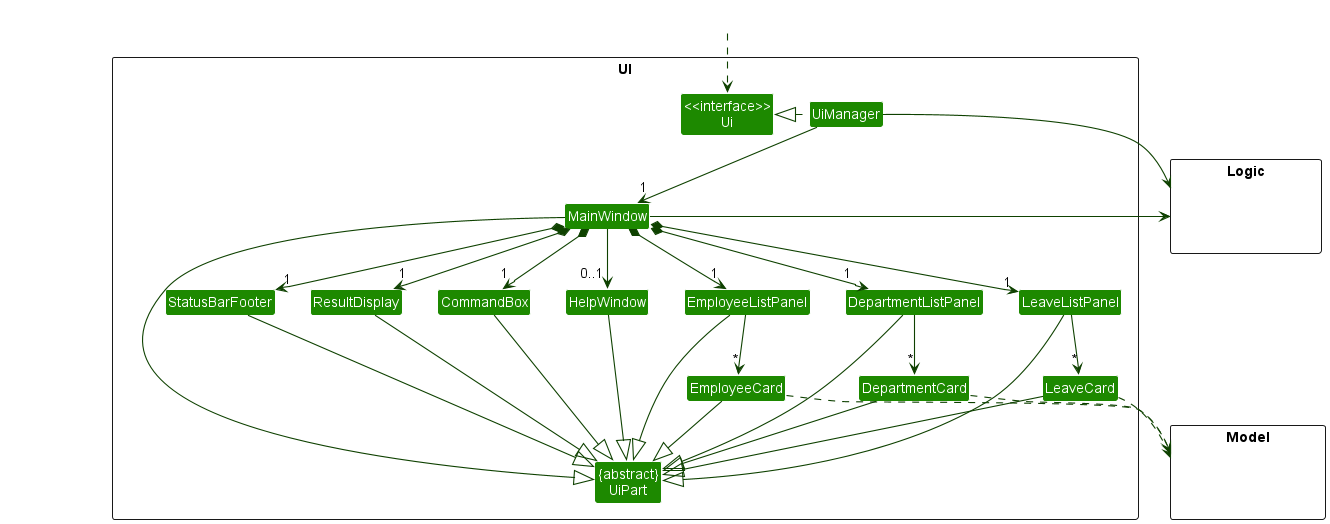

The diagram above was rendered by PlantUML. Its source (embedded in the PNG):
@startuml
!include style.puml
skinparam arrowThickness 1.1
skinparam arrowColor UI_COLOR_T4
skinparam classBackgroundColor UI_COLOR

package UI <<Rectangle>>{
Class "<<interface>>\nUi" as Ui
Class "{abstract}\nUiPart" as UiPart
Class UiManager
Class MainWindow
Class HelpWindow
Class ResultDisplay
Class EmployeeListPanel
Class EmployeeCard
Class DepartmentListPanel
Class DepartmentCard
Class LeaveListPanel
Class LeaveCard
Class StatusBarFooter
Class CommandBox
}

package Model <<Rectangle>> {
Class HiddenModel #FFFFFF
}

package Logic <<Rectangle>> {
Class HiddenLogic #FFFFFF
}

Class HiddenOutside #FFFFFF
HiddenOutside ..> Ui

UiManager .left.|> Ui
UiManager -down-> "1" MainWindow
MainWindow *-down->  "1" CommandBox
MainWindow *-down-> "1" ResultDisplay
MainWindow *-down-> "1" EmployeeListPanel
MainWindow *-down-> "1" DepartmentListPanel
MainWindow *-down-> "1" LeaveListPanel
MainWindow *-down-> "1" StatusBarFooter
MainWindow --> "0..1" HelpWindow

EmployeeListPanel -down-> "*" EmployeeCard

DepartmentListPanel -down-> "*" DepartmentCard

LeaveListPanel -down-> "*" LeaveCard

MainWindow -left-|> UiPart

ResultDisplay --|> UiPart
CommandBox --|> UiPart
EmployeeListPanel --|> UiPart
EmployeeCard --|> UiPart
DepartmentListPanel --|> UiPart
DepartmentCard --|> UiPart
LeaveListPanel --|> UiPart
LeaveCard --|> UiPart
StatusBarFooter --|> UiPart
HelpWindow --|> UiPart

EmployeeCard ..> Model
DepartmentCard ..> Model
LeaveCard ..> Model
UiManager -right-> Logic
MainWindow -left-> Logic

EmployeeListPanel -[hidden]left- HelpWindow
HelpWindow -[hidden]left- CommandBox
CommandBox -[hidden]left- ResultDisplay
ResultDisplay -[hidden]left- StatusBarFooter

MainWindow -[hidden]-|> UiPart
@enduml